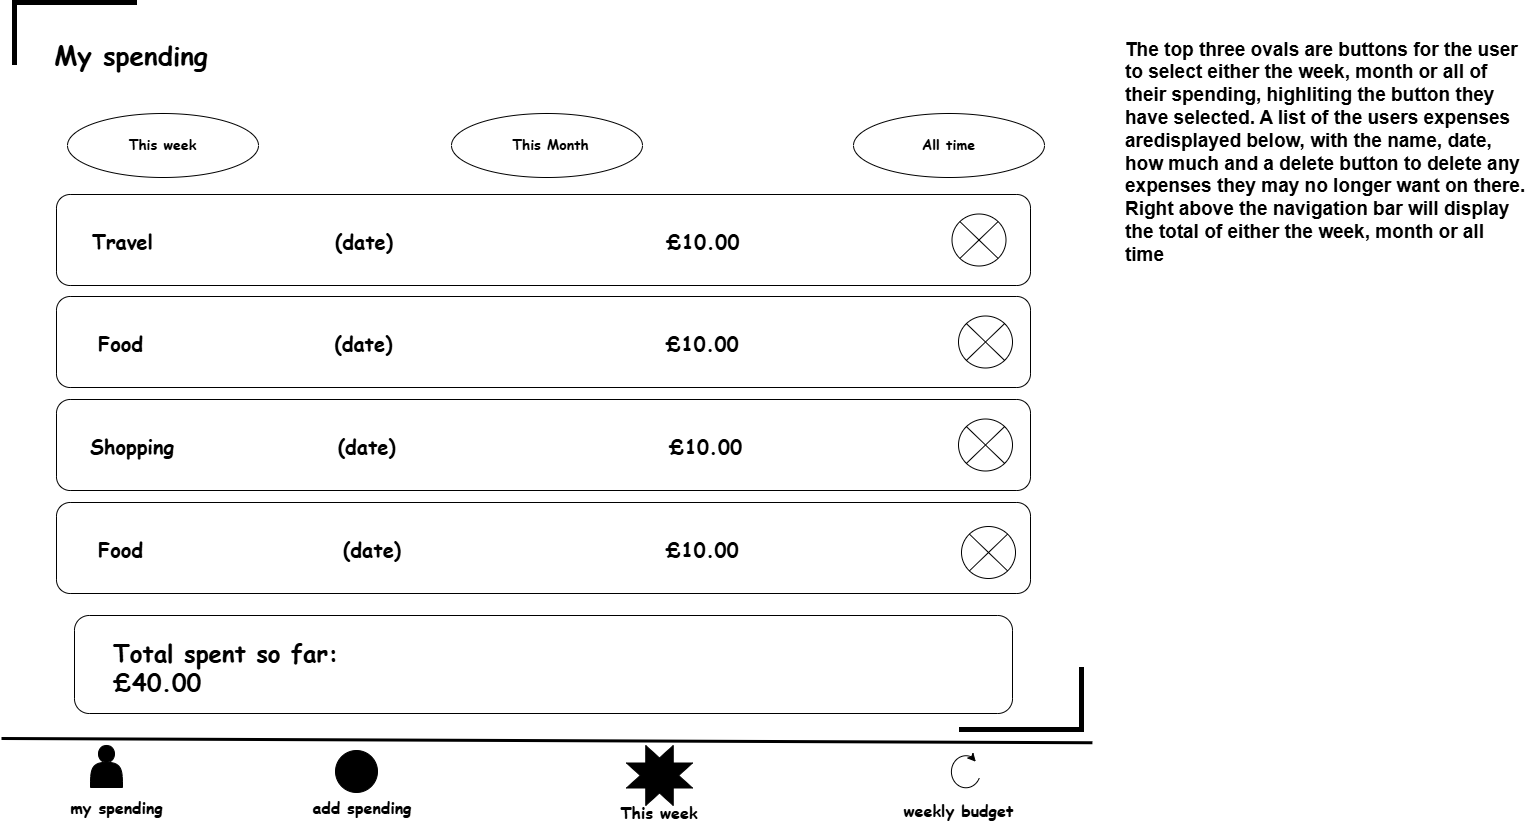

The diagram above was exported from draw.io. Its source (the exported page's mxGraphModel, read from the mxfile embedded in the PNG):
<mxGraphModel dx="1689" dy="920" grid="0" gridSize="10" guides="1" tooltips="1" connect="1" arrows="1" fold="1" page="1" pageScale="1" pageWidth="1100" pageHeight="850" background="light-dark(#FFFFFF,#FFFFFF)" math="0" shadow="0">
  <root>
    <mxCell id="0" />
    <mxCell id="1" parent="0" />
    <mxCell id="w1rZcwVpAS8wsYUSFGkp-1" parent="1" style="text;html=1;whiteSpace=wrap;strokeColor=none;fillColor=none;align=center;verticalAlign=middle;rounded=0;fontColor=light-dark(#000000,#0000CC);" value="&lt;font face=&quot;Comic Sans MS&quot; style=&quot;font-size: 26px;&quot;&gt;&lt;b&gt;My spending&lt;/b&gt;&lt;/font&gt;" vertex="1">
      <mxGeometry height="75" width="178" x="46" y="30" as="geometry" />
    </mxCell>
    <mxCell id="w1rZcwVpAS8wsYUSFGkp-2" edge="1" parent="1" style="endArrow=none;html=1;rounded=0;defaultLabelBackgroundColor=page;labelPadding=0 4;strokeWidth=3;strokeColor=light-dark(#000000,#333333);" value="">
      <mxGeometry height="50" relative="1" width="50" as="geometry">
        <mxPoint x="5" y="752" as="sourcePoint" />
        <mxPoint x="1095.91" y="756.25" as="targetPoint" />
      </mxGeometry>
    </mxCell>
    <mxCell id="w1rZcwVpAS8wsYUSFGkp-4" parent="1" style="text;html=1;whiteSpace=wrap;strokeColor=none;fillColor=none;align=center;verticalAlign=middle;rounded=0;fontColor=light-dark(#000000,#CC00CC);" value="&lt;span style=&quot;font-size: 16px;&quot;&gt;&lt;b&gt;&lt;font face=&quot;Comic Sans MS&quot;&gt;my spending&lt;/font&gt;&lt;/b&gt;&lt;/span&gt;" vertex="1">
      <mxGeometry height="48" width="121" x="60" y="798" as="geometry" />
    </mxCell>
    <mxCell id="w1rZcwVpAS8wsYUSFGkp-5" parent="1" style="shape=actor;whiteSpace=wrap;html=1;strokeColor=light-dark(#000000,#999999);fillColor=light-dark(#000000,#CC00CC);" value="" vertex="1">
      <mxGeometry height="42" width="32" x="94" y="759" as="geometry" />
    </mxCell>
    <mxCell id="w1rZcwVpAS8wsYUSFGkp-6" parent="1" style="text;html=1;whiteSpace=wrap;strokeColor=none;fillColor=none;align=center;verticalAlign=middle;rounded=0;fontColor=light-dark(#000000,#060606);" value="&lt;span style=&quot;font-size: 16px;&quot;&gt;&lt;b&gt;&lt;font face=&quot;Comic Sans MS&quot;&gt;add spending&lt;/font&gt;&lt;/b&gt;&lt;/span&gt;" vertex="1">
      <mxGeometry height="48" width="118" x="307" y="798" as="geometry" />
    </mxCell>
    <mxCell id="w1rZcwVpAS8wsYUSFGkp-7" parent="1" style="verticalLabelPosition=bottom;verticalAlign=top;html=1;shape=mxgraph.flowchart.or_2;perimeter=ellipsePerimeter;labelPerimeter=1;fillColor=light-dark(#000000,#999999);" value="" vertex="1">
      <mxGeometry height="42" width="42" x="339" y="764" as="geometry" />
    </mxCell>
    <mxCell id="w1rZcwVpAS8wsYUSFGkp-8" parent="1" style="text;html=1;whiteSpace=wrap;strokeColor=none;fillColor=none;align=center;verticalAlign=middle;rounded=0;fontColor=light-dark(#000000,#060606);" value="&lt;font style=&quot;font-size: 16px;&quot; face=&quot;Comic Sans MS&quot;&gt;&lt;b style=&quot;&quot;&gt;This week&lt;/b&gt;&lt;/font&gt;" vertex="1">
      <mxGeometry height="30" width="90" x="618" y="811" as="geometry" />
    </mxCell>
    <mxCell id="w1rZcwVpAS8wsYUSFGkp-9" parent="1" style="verticalLabelPosition=bottom;verticalAlign=top;html=1;shape=mxgraph.basic.8_point_star;labelPerimeter=1;fillColor=light-dark(#000000,#999999);" value="" vertex="1">
      <mxGeometry height="60" width="66" x="630" y="759" as="geometry" />
    </mxCell>
    <mxCell id="w1rZcwVpAS8wsYUSFGkp-11" parent="1" style="text;html=1;whiteSpace=wrap;strokeColor=none;fillColor=none;align=center;verticalAlign=middle;rounded=0;fontColor=light-dark(#000000,#060606);" value="&lt;span style=&quot;font-size: 16px;&quot;&gt;&lt;b&gt;&lt;font face=&quot;Comic Sans MS&quot;&gt;weekly budget&lt;/font&gt;&lt;/b&gt;&lt;/span&gt;" vertex="1">
      <mxGeometry height="48" width="121" x="902" y="801" as="geometry" />
    </mxCell>
    <mxCell id="w1rZcwVpAS8wsYUSFGkp-13" parent="1" style="shape=mxgraph.basic.arc;html=1;startAngle=0.3;endAngle=0.12579976685154748;endArrow=classic;endFill=1;fillColor=light-dark(#000000,#060606);strokeColor=light-dark(#000000,#999999);" value="" vertex="1">
      <mxGeometry height="39" width="36" x="951" y="767" as="geometry" />
    </mxCell>
    <mxCell id="w1rZcwVpAS8wsYUSFGkp-14" parent="1" style="ellipse;whiteSpace=wrap;html=1;shapeInside=1;fillColor=light-dark(#FFFFFF,#E5CCFF);" value="" vertex="1">
      <mxGeometry height="64" width="191" x="71" y="127" as="geometry" />
    </mxCell>
    <mxCell id="w1rZcwVpAS8wsYUSFGkp-17" parent="1" style="shape=partialRectangle;whiteSpace=wrap;html=1;bottom=0;right=0;fillColor=none;fontColor=#ffffff;strokeColor=light-dark(#000000,#0000CC);strokeWidth=5;" value="" vertex="1">
      <mxGeometry height="60" width="120" x="18" y="16" as="geometry" />
    </mxCell>
    <mxCell id="w1rZcwVpAS8wsYUSFGkp-18" parent="1" style="shape=partialRectangle;whiteSpace=wrap;html=1;bottom=0;right=0;fillColor=none;fontColor=#ffffff;strokeColor=light-dark(#000000,#0000CC);strokeWidth=5;direction=west;" value="" vertex="1">
      <mxGeometry height="60" width="120" x="965" y="683" as="geometry" />
    </mxCell>
    <mxCell id="w1rZcwVpAS8wsYUSFGkp-20" parent="1" style="ellipse;whiteSpace=wrap;html=1;shapeInside=1;fillColor=light-dark(#FFFFFF,#CCE5FF);" value="" vertex="1">
      <mxGeometry height="64" width="191" x="857" y="127" as="geometry" />
    </mxCell>
    <mxCell id="w1rZcwVpAS8wsYUSFGkp-21" parent="1" style="ellipse;whiteSpace=wrap;html=1;shapeInside=1;fillColor=light-dark(#FFFFFF,#CCE5FF);" value="" vertex="1">
      <mxGeometry height="64" width="191" x="455" y="127" as="geometry" />
    </mxCell>
    <mxCell id="w1rZcwVpAS8wsYUSFGkp-22" parent="1" style="text;html=1;whiteSpace=wrap;strokeColor=none;fillColor=none;align=center;verticalAlign=middle;rounded=0;fontColor=light-dark(#000000,#000099);" value="&lt;font face=&quot;Comic Sans MS&quot; style=&quot;font-size: 14px;&quot;&gt;&lt;b&gt;This week&lt;/b&gt;&lt;/font&gt;" vertex="1">
      <mxGeometry height="30" width="103" x="115" y="144" as="geometry" />
    </mxCell>
    <mxCell id="w1rZcwVpAS8wsYUSFGkp-23" parent="1" style="text;html=1;whiteSpace=wrap;strokeColor=none;fillColor=none;align=center;verticalAlign=middle;rounded=0;fontColor=light-dark(#000000,#000099);" value="&lt;font face=&quot;Comic Sans MS&quot;&gt;&lt;span style=&quot;font-size: 14px;&quot;&gt;&lt;b&gt;This Month&lt;/b&gt;&lt;/span&gt;&lt;/font&gt;" vertex="1">
      <mxGeometry height="30" width="103" x="503" y="144" as="geometry" />
    </mxCell>
    <mxCell id="w1rZcwVpAS8wsYUSFGkp-25" parent="1" style="text;html=1;whiteSpace=wrap;strokeColor=none;fillColor=none;align=center;verticalAlign=middle;rounded=0;fontColor=light-dark(#000000,#000099);" value="&lt;font face=&quot;Comic Sans MS&quot;&gt;&lt;span style=&quot;font-size: 14px;&quot;&gt;&lt;b&gt;All time&lt;/b&gt;&lt;/span&gt;&lt;/font&gt;" vertex="1">
      <mxGeometry height="30" width="103" x="901" y="144" as="geometry" />
    </mxCell>
    <mxCell id="w1rZcwVpAS8wsYUSFGkp-26" parent="1" style="rounded=1;whiteSpace=wrap;html=1;roundedPerimeter=1;fillColor=light-dark(#FFFFFF,#CCE5FF);" value="" vertex="1">
      <mxGeometry height="91" width="974" x="60" y="208" as="geometry" />
    </mxCell>
    <mxCell id="w1rZcwVpAS8wsYUSFGkp-27" parent="1" style="rounded=1;whiteSpace=wrap;html=1;roundedPerimeter=1;fillColor=light-dark(#FFFFFF,#CCE5FF);" value="" vertex="1">
      <mxGeometry height="91" width="974" x="60" y="310" as="geometry" />
    </mxCell>
    <mxCell id="w1rZcwVpAS8wsYUSFGkp-28" parent="1" style="rounded=1;whiteSpace=wrap;html=1;roundedPerimeter=1;fillColor=light-dark(#FFFFFF,#CCE5FF);" value="" vertex="1">
      <mxGeometry height="91" width="974" x="60" y="413" as="geometry" />
    </mxCell>
    <mxCell id="w1rZcwVpAS8wsYUSFGkp-29" parent="1" style="rounded=1;whiteSpace=wrap;html=1;roundedPerimeter=1;fillColor=light-dark(#FFFFFF,#CCE5FF);" value="" vertex="1">
      <mxGeometry height="91" width="974" x="60" y="516" as="geometry" />
    </mxCell>
    <mxCell id="w1rZcwVpAS8wsYUSFGkp-30" parent="1" style="rounded=1;whiteSpace=wrap;html=1;roundedPerimeter=1;fillColor=light-dark(#FFFFFF,#FFCCFF);" value="" vertex="1">
      <mxGeometry height="98" width="938" x="78" y="629" as="geometry" />
    </mxCell>
    <mxCell id="w1rZcwVpAS8wsYUSFGkp-31" parent="1" style="text;html=1;whiteSpace=wrap;strokeColor=none;fillColor=none;align=left;verticalAlign=middle;rounded=0;fontColor=light-dark(#000000,#000099);" value="&lt;font face=&quot;Comic Sans MS&quot; style=&quot;font-size: 24px;&quot;&gt;&lt;b style=&quot;&quot;&gt;Total spent so far:&lt;/b&gt;&lt;/font&gt;&lt;div&gt;&lt;font face=&quot;Comic Sans MS&quot;&gt;&lt;span style=&quot;font-size: 24px; color: light-dark(rgb(0, 0, 0), rgb(0, 204, 0));&quot;&gt;&lt;b&gt;£40.00&lt;/b&gt;&lt;/span&gt;&lt;/font&gt;&lt;/div&gt;" vertex="1">
      <mxGeometry height="80" width="720" x="115" y="641" as="geometry" />
    </mxCell>
    <mxCell id="w1rZcwVpAS8wsYUSFGkp-32" parent="1" style="text;html=1;whiteSpace=wrap;strokeColor=none;fillColor=none;align=left;verticalAlign=middle;rounded=0;fontColor=light-dark(#000000,#000099);" value="&lt;font face=&quot;Comic Sans MS&quot; style=&quot;font-size: 20px;&quot;&gt;&lt;b&gt;Travel&amp;nbsp; &amp;nbsp; &amp;nbsp; &amp;nbsp; &amp;nbsp; &amp;nbsp; &amp;nbsp; &amp;nbsp; &amp;nbsp; &amp;nbsp; (date)&amp;nbsp; &amp;nbsp; &amp;nbsp; &amp;nbsp; &amp;nbsp; &amp;nbsp; &amp;nbsp; &amp;nbsp; &amp;nbsp; &amp;nbsp; &amp;nbsp; &amp;nbsp; &amp;nbsp; &amp;nbsp; &amp;nbsp; £10.00&lt;/b&gt;&lt;/font&gt;" vertex="1">
      <mxGeometry height="30" width="910" x="94" y="238.5" as="geometry" />
    </mxCell>
    <mxCell id="w1rZcwVpAS8wsYUSFGkp-33" parent="1" style="text;html=1;whiteSpace=wrap;strokeColor=none;fillColor=none;align=left;verticalAlign=middle;rounded=0;fontColor=light-dark(#000000,#000099);" value="&lt;font face=&quot;Comic Sans MS&quot; style=&quot;font-size: 20px;&quot;&gt;&lt;b&gt;Food&amp;nbsp; &amp;nbsp; &amp;nbsp; &amp;nbsp; &amp;nbsp; &amp;nbsp; &amp;nbsp; &amp;nbsp; &amp;nbsp; &amp;nbsp; &amp;nbsp;(date)&amp;nbsp; &amp;nbsp; &amp;nbsp; &amp;nbsp; &amp;nbsp; &amp;nbsp; &amp;nbsp; &amp;nbsp; &amp;nbsp; &amp;nbsp; &amp;nbsp; &amp;nbsp; &amp;nbsp; &amp;nbsp; &amp;nbsp; £10.00&lt;/b&gt;&lt;/font&gt;" vertex="1">
      <mxGeometry height="30" width="910" x="99.5" y="340.5" as="geometry" />
    </mxCell>
    <mxCell id="w1rZcwVpAS8wsYUSFGkp-34" parent="1" style="text;html=1;whiteSpace=wrap;strokeColor=none;fillColor=none;align=left;verticalAlign=middle;rounded=0;fontColor=light-dark(#000000,#000099);" value="&lt;font face=&quot;Comic Sans MS&quot; style=&quot;font-size: 20px;&quot;&gt;&lt;b&gt;Food&amp;nbsp; &amp;nbsp; &amp;nbsp; &amp;nbsp; &amp;nbsp; &amp;nbsp; &amp;nbsp; &amp;nbsp; &amp;nbsp; &amp;nbsp; &amp;nbsp; (date)&amp;nbsp; &amp;nbsp; &amp;nbsp; &amp;nbsp; &amp;nbsp; &amp;nbsp; &amp;nbsp; &amp;nbsp; &amp;nbsp; &amp;nbsp; &amp;nbsp; &amp;nbsp; &amp;nbsp; &amp;nbsp; &amp;nbsp;£10.00&lt;/b&gt;&lt;/font&gt;" vertex="1">
      <mxGeometry height="30" width="910" x="99.5" y="546.5" as="geometry" />
    </mxCell>
    <mxCell id="w1rZcwVpAS8wsYUSFGkp-35" parent="1" style="text;html=1;whiteSpace=wrap;strokeColor=none;fillColor=none;align=left;verticalAlign=middle;rounded=0;fontColor=light-dark(#000000,#000099);" value="&lt;font face=&quot;Comic Sans MS&quot; style=&quot;font-size: 20px;&quot;&gt;&lt;b&gt;Shopping&amp;nbsp; &amp;nbsp; &amp;nbsp; &amp;nbsp; &amp;nbsp; &amp;nbsp; &amp;nbsp; &amp;nbsp; &amp;nbsp; (date)&amp;nbsp; &amp;nbsp; &amp;nbsp; &amp;nbsp; &amp;nbsp; &amp;nbsp; &amp;nbsp; &amp;nbsp; &amp;nbsp; &amp;nbsp; &amp;nbsp; &amp;nbsp; &amp;nbsp; &amp;nbsp; &amp;nbsp; £10.00&lt;/b&gt;&lt;/font&gt;" vertex="1">
      <mxGeometry height="30" width="910" x="92" y="443.5" as="geometry" />
    </mxCell>
    <mxCell id="w1rZcwVpAS8wsYUSFGkp-36" parent="1" style="shape=sumEllipse;perimeter=ellipsePerimeter;whiteSpace=wrap;html=1;backgroundOutline=1;fillColor=light-dark(#FFFFFF,#FF3333);" value="" vertex="1">
      <mxGeometry height="52" width="54" x="955.5" y="227.5" as="geometry" />
    </mxCell>
    <mxCell id="w1rZcwVpAS8wsYUSFGkp-37" parent="1" style="shape=sumEllipse;perimeter=ellipsePerimeter;whiteSpace=wrap;html=1;backgroundOutline=1;fillColor=light-dark(#FFFFFF,#FF3333);" value="" vertex="1">
      <mxGeometry height="52" width="54" x="962" y="329.5" as="geometry" />
    </mxCell>
    <mxCell id="w1rZcwVpAS8wsYUSFGkp-38" parent="1" style="shape=sumEllipse;perimeter=ellipsePerimeter;whiteSpace=wrap;html=1;backgroundOutline=1;fillColor=light-dark(#FFFFFF,#FF3333);" value="" vertex="1">
      <mxGeometry height="52" width="54" x="962" y="432.5" as="geometry" />
    </mxCell>
    <mxCell id="w1rZcwVpAS8wsYUSFGkp-39" parent="1" style="shape=sumEllipse;perimeter=ellipsePerimeter;whiteSpace=wrap;html=1;backgroundOutline=1;fillColor=light-dark(#FFFFFF,#FF3333);" value="" vertex="1">
      <mxGeometry height="52" width="54" x="965" y="540" as="geometry" />
    </mxCell>
    <mxCell id="w1rZcwVpAS8wsYUSFGkp-40" parent="1" style="text;html=1;whiteSpace=wrap;strokeColor=none;fillColor=none;align=left;verticalAlign=middle;rounded=0;fontColor=light-dark(#000000,#000000);" value="&lt;span style=&quot;font-size: 19px;&quot;&gt;&lt;b&gt;The top three ovals are buttons for the user to select either the week, month or all of their spending, highliting the button they have selected. A list of the users expenses aredisplayed below, with the name, date, how much and a delete button to delete any expenses they may no longer want on there. Right above the navigation bar will display the total of either the week, month or all time&amp;nbsp;&lt;/b&gt;&lt;/span&gt;" vertex="1">
      <mxGeometry height="288.5" width="407" x="1127" y="21.5" as="geometry" />
    </mxCell>
  </root>
</mxGraphModel>